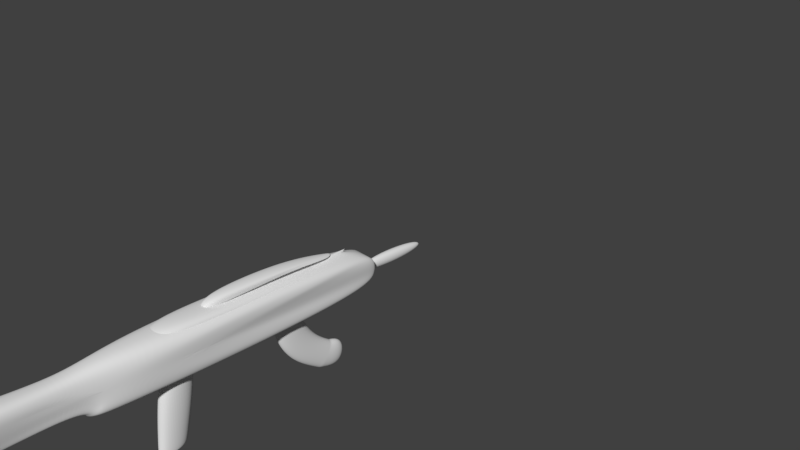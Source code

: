 # Source: gun2.blend  (saved by Blender 2.79.0; exported with 4.5.12 LTS)
import bpy
from mathutils import Matrix  # noqa: F401  (used for matrix-valued properties, if any)

bpy.ops.wm.read_factory_settings(use_empty=True)
scene = bpy.context.scene
scene.name = 'Scene'

# ---- collections
col_collection_1 = bpy.data.collections.new('Collection 1'); scene.collection.children.link(col_collection_1)

# ---- world
world_world = bpy.data.worlds.new('World'); scene.world = world_world
world_world.color = (0.05088, 0.05088, 0.05088)
world_world.use_sun_shadow = False
world_world.sun_shadow_jitter_overblur = 0.0
world_world.cycles.sampling_method = 'MANUAL'

# ---- cameras
cam_camera = bpy.data.cameras.new('Camera')
cam_camera.clip_end = 100.0
cam_camera.lens = 35.0
cam_camera.sensor_width = 32.0
cam_camera.sensor_height = 18.0
cam_camera.ortho_scale = 7.314
cam_camera.dof.focus_distance = 0.0
cam_camera.dof.aperture_fstop = 128.0

# ---- meshes
me_cube_001 = bpy.data.meshes.new('Cube.001')
me_cube_001.from_pydata([(-1.0, -0.9324, -0.9106), (-1.0, -0.9366, 0.4827), (-0.8687, -0.06119, -0.8459), (-1.0, -0.1065, 0.4475), (1.0, -0.9313, -0.9106), (1.0, -0.9366, 0.4827), (0.8751, -0.06119, -0.8459), (1.0, -0.1065, 0.4475), (-0.8461, -0.01559, 0.1024), (0.0, -0.04998, -1.0), (0.0, -0.1065, 0.503), (0.8461, -0.01559, 0.1024), (0.0, -0.01559, 0.1024), (-0.2791, -0.04999, -0.635), (-0.2791, -0.04999, -0.08992), (-0.2827, 0.2582, -0.5631), (-0.2864, 0.2582, -0.1955), (0.2787, -0.04999, -0.635), (0.2787, -0.04999, -0.08992), (0.2822, 0.2582, -0.5631), (0.2859, 0.2582, -0.1955), (0.0, -1.0, -1.0), (0.0, -1.0, 0.5798), (-0.3403, -1.061, -0.1368), (0.3403, -1.061, -0.1368), (0.0, -1.0, 0.5923), (0.0, -1.0, -1.0), (0.3403, -1.063, 0.1602), (-0.3403, -1.063, 0.1602), (0.0, -1.054, 0.201), (-0.3403, -1.054, -0.3807), (0.3403, -1.054, -0.3807), (0.0, -1.057, -0.5325), (-0.3536, -0.8531, -3.268), (-0.5501, -0.8111, 0.06427), (-0.3246, -0.7482, -3.148), (-0.5501, -0.6587, 0.06643), (0.3623, -0.8531, -3.268), (0.5588, -0.8111, 0.06427), (0.3333, -0.7482, -3.148), (0.5588, -0.6587, 0.06643), (-0.6412, -0.001316, -0.4274), (-0.5, -0.05642, -0.9467), (0.6412, -0.001316, -0.4274), (0.5, -0.05642, -0.9467), (0.5, -0.01559, 0.1024), (-0.5, -0.01559, 0.1024), (0.0, -0.001316, -0.4274), (-0.5, -0.001316, -0.4274), (0.5, -0.001316, -0.4274), (-0.8684, -0.9184, -0.09359), (-0.8631, -0.8915, 0.5191), (-0.8631, -0.1149, 0.487), (0.8671, -0.9184, -0.09359), (0.8671, -0.8938, 0.5191), (0.5246, -0.1163, -0.2238), (0.8671, -0.1172, 0.487), (-0.3906, -0.6522, 0.4964), (-0.3906, -0.6105, 0.7844), (-0.3906, -0.1711, 0.4964), (-0.03582, -0.1711, 0.5638), (0.3893, -0.6522, 0.4964), (0.3893, -0.6105, 0.7844), (0.3893, -0.1711, 0.4964), (0.03452, -0.1711, 0.5631), (-0.3906, -0.343, 0.6695), (-0.3906, -0.6522, 0.5641), (-0.3906, -0.343, 0.8058), (-0.1243, -0.1711, 0.5537), (-0.0006518, -0.1711, 0.4964), (-0.0006518, -0.1711, 0.5718), (0.123, -0.1711, 0.5537), (0.3893, -0.343, 0.6695), (0.3893, -0.343, 0.8058), (0.3893, -0.6522, 0.5641), (-0.0006518, -0.6522, 0.4964), (-0.0006518, -0.6105, 0.8444), (-0.0006518, -0.343, 0.8519), (-0.0006518, -0.343, 0.7189), (-0.0006518, -0.6522, 0.6184), (0.3893, -0.343, 0.762), (-0.0006518, -0.1711, 0.5537), (-0.3906, -0.343, 0.762), (-0.8631, -0.6768, 0.5316), (0.004604, -0.1149, 0.5392), (0.8671, -0.6792, 0.5316), (0.004604, -0.7601, 0.6185), (0.004604, -0.6768, 0.6084), (-0.751, -1.011, -0.75), (0.5, -0.9934, -0.9553), (-0.5, -0.9934, -0.9553), (0.7357, -1.011, -0.75), (0.0, -1.053, -1.126), (-0.5, -1.046, -0.6391), (0.5, -1.046, -0.6391), (-0.5, -1.039, -0.9657), (0.5, -1.039, -0.9657), (-0.7798, -1.545, 0.4896), (-0.9162, -1.526, 0.02931), (0.5446, -1.545, -0.8529), (0.9358, -1.526, 0.03067), (-0.001004, -1.524, 0.03085), (-0.001004, -1.543, -0.9261), (0.7791, -1.545, 0.4896), (-0.001004, -1.543, 0.5462), (-0.5404, -1.545, -0.8529), (-0.2465, -1.553, -1.021), (0.2638, -1.553, -1.027), (-1.0, -0.9345, -0.214), (1.0, -0.934, -0.214), (-0.5284, -0.1163, -0.2238), (-0.3038, -0.4119, -1.344), (-0.3038, -0.4216, -0.47), (-0.3038, -0.292, -1.077), (-0.3038, -0.2936, -0.4678), (0.3056, -0.4119, -1.344), (0.3056, -0.4216, -0.47), (0.3056, -0.292, -1.077), (0.3056, -0.2936, -0.4678), (-0.3038, -0.3767, -2.045), (-0.3038, -0.269, -1.526), (0.3056, -0.3767, -2.045), (0.3056, -0.269, -1.526), (-0.3038, -0.3206, -2.607), (-0.3038, -0.2288, -1.95), (0.3056, -0.3206, -2.607), (0.3056, -0.2288, -1.95), (-0.3038, -0.2408, -3.072), (-0.3038, -0.1844, -2.234), (0.3056, -0.2408, -3.072), (0.3056, -0.1844, -2.234), (-0.3536, -0.8531, -3.268), (-0.3246, -0.7482, -3.148), (0.3623, -0.8531, -3.268), (0.3333, -0.7482, -3.148), (-0.3038, -0.2408, -3.072), (-0.3038, -0.1844, -2.234), (0.3056, -0.2408, -3.072), (0.3056, -0.1844, -2.234), (0.2787, -0.1391, -3.364), (0.3311, -0.1216, -2.406), (-0.3293, -0.1417, -3.346), (-0.2769, -0.1241, -2.388)], [(10, 22)], [(12, 10, 7, 11, 45), (93, 95, 92, 32), (1, 25, 10, 3), (49, 45, 11, 43), (48, 46, 12, 47), (8, 3, 10, 12, 46), (13, 14, 16, 15), (15, 16, 20, 19), (19, 20, 18, 17), (17, 18, 14, 13), (15, 19, 17, 13), (20, 16, 14, 18), (27, 24, 31, 91, 4, 109, 5), (96, 89, 4, 91), (23, 30, 105, 98), (93, 32, 102, 106), (95, 90, 26, 92), (1, 28, 29, 25), (25, 29, 27, 5), (30, 93, 106, 105), (27, 29, 104, 103), (33, 34, 36, 35), (35, 36, 40, 39), (39, 40, 38, 37), (37, 38, 34, 33), (128, 130, 138, 136), (40, 36, 34, 38), (42, 48, 47, 9), (2, 41, 48, 42), (41, 8, 46, 48), (44, 49, 43, 6), (9, 47, 49, 44), (47, 12, 45, 49), (50, 51, 83, 52, 110), (110, 52, 84, 56, 55), (55, 56, 85, 54, 53), (53, 54, 86, 51, 50), (110, 55, 53, 50), (87, 83, 51, 86), (71, 81, 70, 64), (68, 82, 67, 60), (80, 73, 62, 74), (79, 76, 58, 66), (78, 72, 61, 75), (77, 67, 58, 76), (73, 77, 76, 62), (64, 70, 77, 73), (70, 60, 67, 77), (65, 78, 75, 57), (59, 69, 78, 65), (69, 63, 72, 78), (75, 79, 66, 57), (61, 74, 79, 75), (74, 62, 76, 79), (72, 80, 74, 61), (63, 71, 80, 72), (71, 64, 73, 80), (69, 81, 71, 63), (59, 68, 81, 69), (70, 81, 68, 60), (65, 82, 68, 59), (57, 66, 82, 65), (66, 58, 67, 82), (85, 87, 86, 54), (56, 84, 87, 85), (84, 52, 83, 87), (10, 25, 5, 7), (30, 88, 95, 93), (88, 0, 90, 95), (94, 96, 91, 31), (32, 92, 96, 94), (92, 26, 89, 96), (6, 4, 89, 44), (21, 9, 44, 89), (90, 42, 9, 26), (2, 42, 90, 0), (104, 101, 100, 103), (97, 98, 101, 104), (98, 105, 106, 102, 101), (101, 102, 107, 99, 100), (32, 94, 107, 102), (94, 31, 99, 107), (28, 23, 98, 97), (29, 28, 97, 104), (31, 24, 100, 99), (24, 27, 103, 100), (8, 108, 3), (30, 23, 28, 1, 108, 0, 88), (1, 3, 108), (41, 108, 8), (2, 108, 41), (0, 108, 2), (5, 109, 7), (11, 7, 109), (43, 11, 109), (6, 43, 109), (6, 109, 4), (111, 112, 114, 113), (113, 114, 118, 117), (117, 118, 116, 115), (115, 116, 112, 111), (117, 115, 121, 122), (118, 114, 112, 116), (115, 111, 119, 121), (113, 117, 122, 120), (111, 113, 120, 119), (120, 122, 126, 124), (121, 119, 123, 125), (119, 120, 124, 123), (122, 121, 125, 126), (124, 126, 130, 128), (126, 125, 129, 130), (35, 39, 134, 132), (125, 123, 127, 129), (123, 124, 128, 127), (132, 134, 133, 131), (136, 138, 140, 142), (33, 35, 132, 131), (127, 128, 136, 135), (130, 129, 137, 138), (39, 37, 133, 134), (37, 33, 131, 133), (129, 127, 135, 137), (139, 141, 142, 140), (137, 135, 141, 139), (135, 136, 142, 141), (138, 137, 139, 140)])
me_cube_001.use_remesh_preserve_volume = False
me_cube_001.use_remesh_preserve_attributes = False
me_cube_001.use_mirror_vertex_groups = False
me_cube_001.update()

# ---- objects
ob_cube = bpy.data.objects.new('Cube', me_cube_001)
ob_camera = bpy.data.objects.new('Camera', cam_camera)

# ---- transforms, parenting, visibility, modifiers, constraints
ob_cube.location = (0.0, 0.0, 0.0)
ob_cube.scale = (0.2907, 3.779, 0.436)
ob_cube.lineart.crease_threshold = 0.0
_m = ob_cube.modifiers.new('Subsurf', 'SUBSURF')
_m.uv_smooth = 'PRESERVE_CORNERS'
_m.levels = 4
_m.render_levels = 4
_m.show_only_control_edges = False
ob_camera.location = (7.481, -6.508, 5.344)
ob_camera.rotation_euler = (1.109, 0.0, 0.8149)
ob_camera.lock_rotations_4d = False
ob_camera.empty_display_type = 'ARROWS'
ob_camera.color = (0.0, 0.0, 0.0, 0.0)
ob_camera.display_type = 'WIRE'
ob_camera.lineart.crease_threshold = 0.0

# ---- collection membership
col_collection_1.objects.link(ob_cube)
col_collection_1.objects.link(ob_camera)

# ---- scene / render settings (as saved in the file)
scene.camera = ob_camera
scene.frame_start = 1; scene.frame_end = 250; scene.frame_set(1)
scene.render.engine = 'BLENDER_EEVEE_NEXT'
scene.render.resolution_percentage = 50
scene.render.dither_intensity = 0.0
scene.cycles.use_denoising = False
scene.cycles.samples = 128
scene.cycles.sampling_pattern = 'TABULATED_SOBOL'
scene.cycles.use_adaptive_sampling = False
scene.cycles.use_light_tree = False
scene.cycles.blur_glossy = 0.0
scene.cycles.sample_clamp_indirect = 0.0
scene.view_settings.view_transform = 'Standard'
bpy.context.view_layer.update()

# ---- added for rendering (the .blend has no usable light): sun
light_auto_sun = bpy.data.lights.new('AutoSun', 'SUN')
light_auto_sun.energy = 3.0
light_auto_sun.angle = 0.0523599
ob_auto_sun = bpy.data.objects.new('AutoSun', light_auto_sun)
scene.collection.objects.link(ob_auto_sun)
ob_auto_sun.rotation_euler = (0.872665, 0.174533, 0.523599)
bpy.context.view_layer.update()
